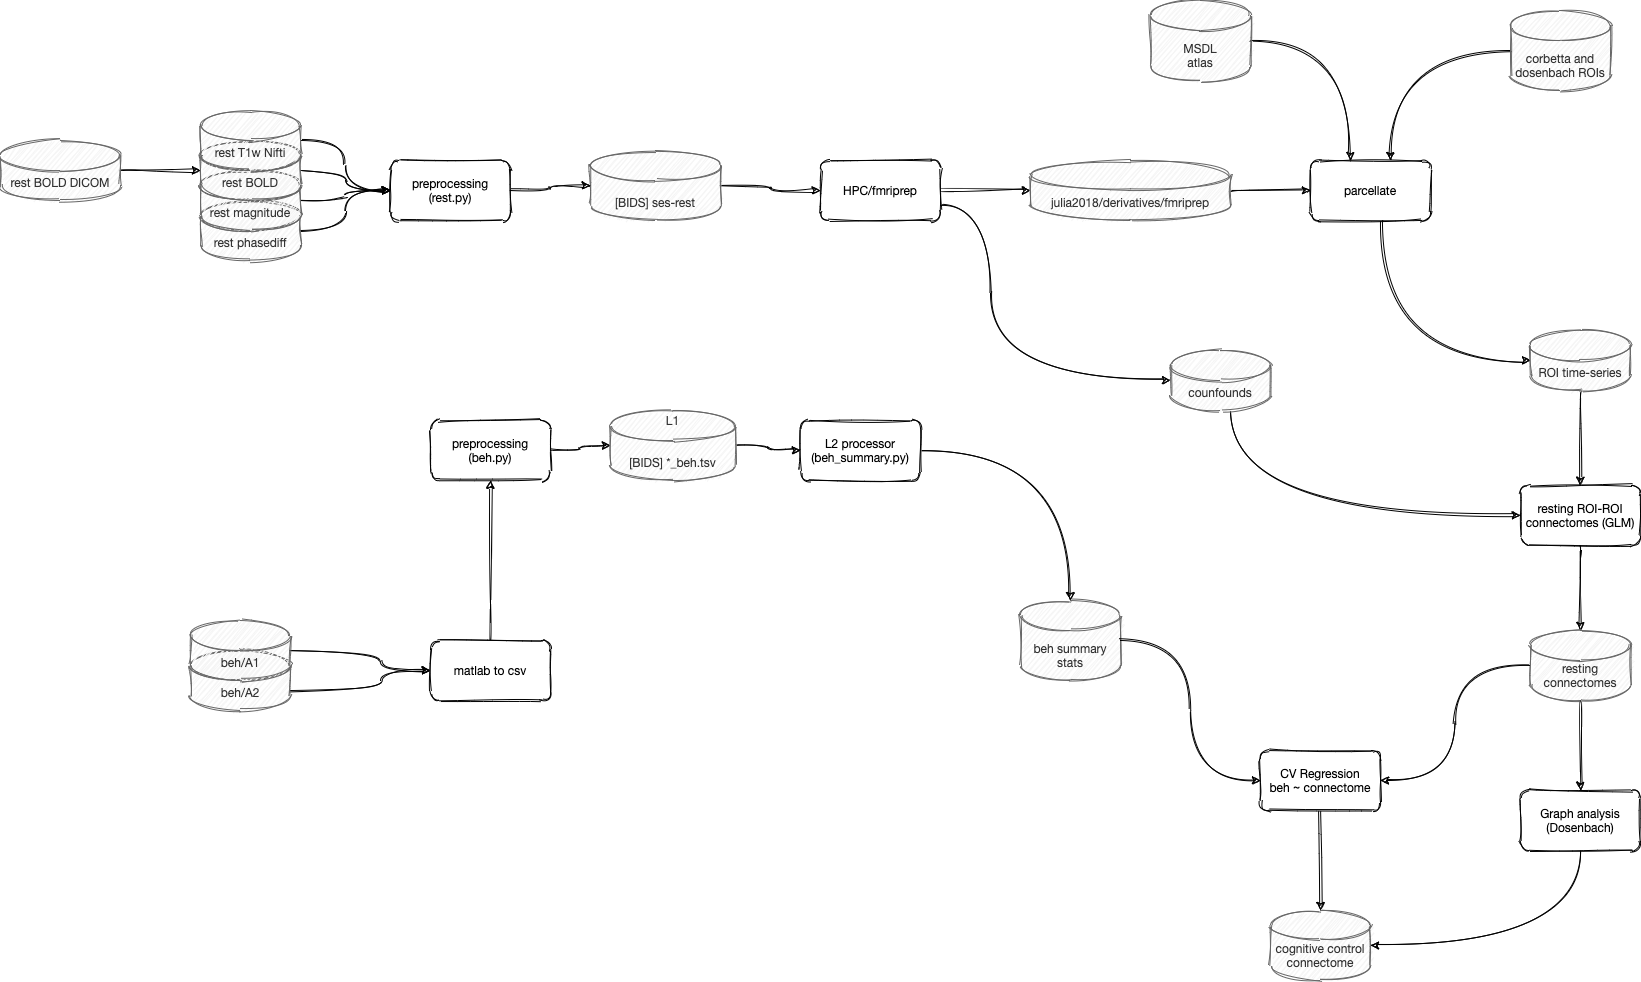

The diagram above was exported from draw.io. Its source (the exported page's mxGraphModel, read from the mxfile embedded in the PNG):
<mxGraphModel dx="2257" dy="936" grid="1" gridSize="10" guides="1" tooltips="1" connect="1" arrows="1" fold="1" page="1" pageScale="1" pageWidth="827" pageHeight="1169" background="#ffffff" math="0" shadow="1">
  <root>
    <mxCell id="0" />
    <mxCell id="1" parent="0" />
    <mxCell id="11" style="edgeStyle=orthogonalEdgeStyle;orthogonalLoop=1;jettySize=auto;html=1;sketch=1;curved=1;fontFamily=Helvetica Neue;" parent="1" source="2" target="7" edge="1">
      <mxGeometry relative="1" as="geometry" />
    </mxCell>
    <object label="rest phasediff" hedietLinkedDataV1_path="../../../data/julia2018" id="2">
      <mxCell style="shape=cylinder2;whiteSpace=wrap;html=1;boundedLbl=1;backgroundOutline=1;size=15;verticalAlign=bottom;spacingBottom=8;sketch=1;rounded=1;fontFamily=Helvetica Neue;strokeColor=#666666;fontColor=#333333;fillStyle=hachure;fillColor=#f5f5f5;" parent="1" vertex="1">
        <mxGeometry x="80" y="240" width="100" height="60" as="geometry" />
      </mxCell>
    </object>
    <mxCell id="10" style="edgeStyle=orthogonalEdgeStyle;orthogonalLoop=1;jettySize=auto;html=1;sketch=1;curved=1;fontFamily=Helvetica Neue;" parent="1" source="3" target="7" edge="1">
      <mxGeometry relative="1" as="geometry" />
    </mxCell>
    <object label="rest magnitude" hedietLinkedDataV1_path="../../../data/julia2018" id="3">
      <mxCell style="shape=cylinder2;whiteSpace=wrap;html=1;boundedLbl=1;backgroundOutline=1;size=15;verticalAlign=bottom;spacingBottom=8;sketch=1;rounded=1;fontFamily=Helvetica Neue;strokeColor=#666666;fontColor=#333333;fillStyle=hachure;fillColor=#f5f5f5;" parent="1" vertex="1">
        <mxGeometry x="80" y="210" width="100" height="60" as="geometry" />
      </mxCell>
    </object>
    <mxCell id="9" style="edgeStyle=orthogonalEdgeStyle;orthogonalLoop=1;jettySize=auto;html=1;sketch=1;curved=1;fontFamily=Helvetica Neue;" parent="1" source="4" target="7" edge="1">
      <mxGeometry relative="1" as="geometry" />
    </mxCell>
    <object label="rest BOLD" hedietLinkedDataV1_path="../../../data/julia2018" id="4">
      <mxCell style="shape=cylinder2;whiteSpace=wrap;html=1;boundedLbl=1;backgroundOutline=1;size=15;verticalAlign=bottom;spacingBottom=8;sketch=1;rounded=1;fontFamily=Helvetica Neue;strokeColor=#666666;fontColor=#333333;fillStyle=hachure;fillColor=#f5f5f5;" parent="1" vertex="1">
        <mxGeometry x="80" y="180" width="100" height="60" as="geometry" />
      </mxCell>
    </object>
    <mxCell id="8" style="edgeStyle=orthogonalEdgeStyle;orthogonalLoop=1;jettySize=auto;html=1;sketch=1;curved=1;fontFamily=Helvetica Neue;" parent="1" source="5" target="7" edge="1">
      <mxGeometry relative="1" as="geometry" />
    </mxCell>
    <object label="rest T1w Nifti" hedietLinkedDataV1_path="../../../data/julia2018" id="5">
      <mxCell style="shape=cylinder2;whiteSpace=wrap;html=1;boundedLbl=1;backgroundOutline=1;size=15;verticalAlign=bottom;spacingBottom=8;sketch=1;rounded=1;fontFamily=Helvetica Neue;strokeColor=#666666;fontColor=#333333;fillStyle=hachure;fillColor=#f5f5f5;" parent="1" vertex="1">
        <mxGeometry x="80" y="150" width="100" height="60" as="geometry" />
      </mxCell>
    </object>
    <mxCell id="38" style="edgeStyle=orthogonalEdgeStyle;orthogonalLoop=1;jettySize=auto;html=1;sketch=1;curved=1;fontFamily=Helvetica Neue;" parent="1" source="6" target="28" edge="1">
      <mxGeometry relative="1" as="geometry" />
    </mxCell>
    <object label="[BIDS] ses-rest" hedietLinkedDataV1_path="../../../data/julia2018" id="6">
      <mxCell style="shape=cylinder2;whiteSpace=wrap;html=1;boundedLbl=1;backgroundOutline=1;size=15;verticalAlign=bottom;spacingBottom=8;sketch=1;rounded=1;fontFamily=Helvetica Neue;strokeColor=#666666;fontColor=#333333;fillStyle=hachure;fillColor=#f5f5f5;" parent="1" vertex="1">
        <mxGeometry x="470" y="190" width="130" height="70" as="geometry" />
      </mxCell>
    </object>
    <mxCell id="12" style="edgeStyle=orthogonalEdgeStyle;orthogonalLoop=1;jettySize=auto;html=1;sketch=1;curved=1;fontFamily=Helvetica Neue;" parent="1" source="7" target="6" edge="1">
      <mxGeometry relative="1" as="geometry" />
    </mxCell>
    <object label="preprocessing&lt;br&gt;(rest.py)" hedietLinkedDataV1_path="../../../python/preprocessing/rest.py" id="7">
      <mxCell style="whiteSpace=wrap;html=1;sketch=1;rounded=1;fontFamily=Helvetica Neue;" parent="1" vertex="1">
        <mxGeometry x="270" y="200" width="120" height="60" as="geometry" />
      </mxCell>
    </object>
    <mxCell id="18" style="edgeStyle=orthogonalEdgeStyle;orthogonalLoop=1;jettySize=auto;html=1;sketch=1;curved=1;fontFamily=Helvetica Neue;" parent="1" source="13" target="56" edge="1">
      <mxGeometry relative="1" as="geometry">
        <Array as="points">
          <mxPoint x="260" y="730" />
          <mxPoint x="260" y="710" />
        </Array>
      </mxGeometry>
    </mxCell>
    <object label="beh/A2" hedietLinkedDataV1_path="../../../data/julia2018_raw/Behavioral_Data/Behavioral_Data" id="13">
      <mxCell style="shape=cylinder2;whiteSpace=wrap;html=1;boundedLbl=1;backgroundOutline=1;size=15;verticalAlign=bottom;spacingBottom=8;sketch=1;rounded=1;fontFamily=Helvetica Neue;strokeColor=#666666;fontColor=#333333;fillStyle=hachure;fillColor=#f5f5f5;" parent="1" vertex="1">
        <mxGeometry x="70" y="690" width="100" height="60" as="geometry" />
      </mxCell>
    </object>
    <mxCell id="17" style="edgeStyle=orthogonalEdgeStyle;orthogonalLoop=1;jettySize=auto;html=1;sketch=1;curved=1;fontFamily=Helvetica Neue;" parent="1" source="14" target="56" edge="1">
      <mxGeometry relative="1" as="geometry">
        <Array as="points">
          <mxPoint x="260" y="690" />
          <mxPoint x="260" y="710" />
        </Array>
      </mxGeometry>
    </mxCell>
    <object label="beh/A1" hedietLinkedDataV1_path="../../../data/julia2018_raw/Behavioral_Data/Behavioral_Data" id="14">
      <mxCell style="shape=cylinder2;whiteSpace=wrap;html=1;boundedLbl=1;backgroundOutline=1;size=15;verticalAlign=bottom;spacingBottom=8;sketch=1;rounded=1;fontFamily=Helvetica Neue;strokeColor=#666666;fontColor=#333333;fillStyle=hachure;fillColor=#f5f5f5;" parent="1" vertex="1">
        <mxGeometry x="70" y="660" width="100" height="60" as="geometry" />
      </mxCell>
    </object>
    <mxCell id="21" style="edgeStyle=orthogonalEdgeStyle;orthogonalLoop=1;jettySize=auto;html=1;sketch=1;curved=1;fontFamily=Helvetica Neue;" parent="1" source="15" target="20" edge="1">
      <mxGeometry relative="1" as="geometry" />
    </mxCell>
    <object label="preprocessing&lt;br&gt;(beh.py)" hedietLinkedDataV1_path="../../../python/preprocessing/beh.py" id="15">
      <mxCell style="whiteSpace=wrap;html=1;sketch=1;rounded=1;fontFamily=Helvetica Neue;" parent="1" vertex="1">
        <mxGeometry x="310" y="460" width="120" height="60" as="geometry" />
      </mxCell>
    </object>
    <mxCell id="25" style="edgeStyle=orthogonalEdgeStyle;orthogonalLoop=1;jettySize=auto;html=1;sketch=1;curved=1;fontFamily=Helvetica Neue;" parent="1" source="20" target="24" edge="1">
      <mxGeometry relative="1" as="geometry" />
    </mxCell>
    <mxCell id="20" value="L1&lt;br&gt;&lt;br&gt;&lt;br&gt;[BIDS] *_beh.tsv" style="shape=cylinder2;whiteSpace=wrap;html=1;boundedLbl=1;backgroundOutline=1;size=15;verticalAlign=bottom;spacingBottom=8;sketch=1;rounded=1;fontFamily=Helvetica Neue;strokeColor=#666666;fontColor=#333333;fillStyle=hachure;fillColor=#f5f5f5;" parent="1" vertex="1">
      <mxGeometry x="490" y="450" width="125" height="70" as="geometry" />
    </mxCell>
    <mxCell id="23" value="beh summary stats" style="shape=cylinder2;whiteSpace=wrap;html=1;boundedLbl=1;backgroundOutline=1;size=15;verticalAlign=bottom;spacingBottom=8;sketch=1;rounded=1;fontFamily=Helvetica Neue;strokeColor=#666666;fontColor=#333333;fillStyle=hachure;fillColor=#f5f5f5;" parent="1" vertex="1">
      <mxGeometry x="900" y="640" width="100" height="80" as="geometry" />
    </mxCell>
    <mxCell id="26" style="edgeStyle=orthogonalEdgeStyle;orthogonalLoop=1;jettySize=auto;html=1;sketch=1;curved=1;fontFamily=Helvetica Neue;" parent="1" source="24" target="23" edge="1">
      <mxGeometry relative="1" as="geometry" />
    </mxCell>
    <mxCell id="24" value="L2 processor&lt;br&gt;(beh_summary.py)" style="whiteSpace=wrap;html=1;sketch=1;rounded=1;fontFamily=Helvetica Neue;" parent="1" vertex="1">
      <mxGeometry x="680" y="460" width="120" height="60" as="geometry" />
    </mxCell>
    <mxCell id="37" style="edgeStyle=orthogonalEdgeStyle;orthogonalLoop=1;jettySize=auto;html=1;sketch=1;curved=1;fontFamily=Helvetica Neue;" parent="1" source="28" target="30" edge="1">
      <mxGeometry relative="1" as="geometry" />
    </mxCell>
    <mxCell id="60" style="edgeStyle=orthogonalEdgeStyle;orthogonalLoop=1;jettySize=auto;html=1;sketch=1;curved=1;exitX=1;exitY=0.75;exitDx=0;exitDy=0;fontFamily=Helvetica Neue;" parent="1" source="28" target="58" edge="1">
      <mxGeometry relative="1" as="geometry">
        <Array as="points">
          <mxPoint x="870" y="245" />
          <mxPoint x="870" y="420" />
        </Array>
      </mxGeometry>
    </mxCell>
    <object label="HPC/fmriprep" hedietLinkedDataV1_path="../../../jobs/fmriprep_rest_parallel.sh" id="28">
      <mxCell style="whiteSpace=wrap;html=1;sketch=1;rounded=1;fontFamily=Helvetica Neue;" parent="1" vertex="1">
        <mxGeometry x="700" y="200" width="120" height="60" as="geometry" />
      </mxCell>
    </object>
    <mxCell id="34" style="edgeStyle=orthogonalEdgeStyle;orthogonalLoop=1;jettySize=auto;html=1;sketch=1;curved=1;fontFamily=Helvetica Neue;" parent="1" source="29" target="33" edge="1">
      <mxGeometry relative="1" as="geometry">
        <Array as="points">
          <mxPoint x="1260" y="400" />
        </Array>
      </mxGeometry>
    </mxCell>
    <mxCell id="29" value="parcellate" style="whiteSpace=wrap;html=1;sketch=1;rounded=1;fontFamily=Helvetica Neue;" parent="1" vertex="1">
      <mxGeometry x="1190" y="200" width="120" height="60" as="geometry" />
    </mxCell>
    <mxCell id="36" style="edgeStyle=orthogonalEdgeStyle;orthogonalLoop=1;jettySize=auto;html=1;sketch=1;curved=1;fontFamily=Helvetica Neue;" parent="1" source="30" target="29" edge="1">
      <mxGeometry relative="1" as="geometry" />
    </mxCell>
    <object label="julia2018/derivatives/fmriprep" hedietLinkedDataV1_path="../../../data/julia2018/derivatives/fmriprep" id="30">
      <mxCell style="shape=cylinder2;whiteSpace=wrap;html=1;boundedLbl=1;backgroundOutline=1;size=15;verticalAlign=bottom;spacingBottom=8;sketch=1;rounded=1;fontFamily=Helvetica Neue;strokeColor=#666666;fontColor=#333333;fillStyle=hachure;fillColor=#f5f5f5;" parent="1" vertex="1">
        <mxGeometry x="910" y="200" width="200" height="60" as="geometry" />
      </mxCell>
    </object>
    <mxCell id="35" style="edgeStyle=orthogonalEdgeStyle;orthogonalLoop=1;jettySize=auto;html=1;sketch=1;curved=1;fontFamily=Helvetica Neue;" parent="1" source="32" target="29" edge="1">
      <mxGeometry relative="1" as="geometry">
        <Array as="points">
          <mxPoint x="1230" y="80" />
        </Array>
      </mxGeometry>
    </mxCell>
    <mxCell id="32" value="MSDL&lt;br&gt;atlas" style="shape=cylinder2;whiteSpace=wrap;html=1;boundedLbl=1;backgroundOutline=1;size=15;verticalAlign=bottom;spacingBottom=8;sketch=1;rounded=1;fontFamily=Helvetica Neue;strokeColor=#666666;fontColor=#333333;fillStyle=hachure;fillColor=#f5f5f5;" parent="1" vertex="1">
      <mxGeometry x="1030" y="40" width="100" height="80" as="geometry" />
    </mxCell>
    <mxCell id="42" style="edgeStyle=orthogonalEdgeStyle;orthogonalLoop=1;jettySize=auto;html=1;sketch=1;curved=1;fontFamily=Helvetica Neue;" parent="1" source="33" target="47" edge="1">
      <mxGeometry relative="1" as="geometry">
        <mxPoint x="1399.9999999999995" y="430" as="targetPoint" />
      </mxGeometry>
    </mxCell>
    <object label="ROI time-series" hedietLinkedDataV1_path="../../../outputs/julia2018_resting_timeseries.npz" id="33">
      <mxCell style="shape=cylinder2;whiteSpace=wrap;html=1;boundedLbl=1;backgroundOutline=1;size=15;verticalAlign=bottom;spacingBottom=8;sketch=1;rounded=1;fontFamily=Helvetica Neue;strokeColor=#666666;fontColor=#333333;fillStyle=hachure;fillColor=#f5f5f5;" parent="1" vertex="1">
        <mxGeometry x="1410" y="370" width="100" height="60" as="geometry" />
      </mxCell>
    </object>
    <mxCell id="41" style="edgeStyle=orthogonalEdgeStyle;orthogonalLoop=1;jettySize=auto;html=1;sketch=1;curved=1;fontFamily=Helvetica Neue;" parent="1" source="39" target="29" edge="1">
      <mxGeometry relative="1" as="geometry">
        <Array as="points">
          <mxPoint x="1270" y="90" />
        </Array>
      </mxGeometry>
    </mxCell>
    <object label="corbetta and dosenbach ROIs" hedietLinkedDataV1_path="../../../data/dosenbach2007/ROIs.csv" id="39">
      <mxCell style="shape=cylinder2;whiteSpace=wrap;html=1;boundedLbl=1;backgroundOutline=1;size=15;verticalAlign=bottom;spacingBottom=8;sketch=1;rounded=1;fontFamily=Helvetica Neue;strokeColor=#666666;fontColor=#333333;fillStyle=hachure;fillColor=#f5f5f5;" parent="1" vertex="1">
        <mxGeometry x="1390" y="50" width="100" height="80" as="geometry" />
      </mxCell>
    </object>
    <mxCell id="46" style="edgeStyle=orthogonalEdgeStyle;orthogonalLoop=1;jettySize=auto;html=1;sketch=1;curved=1;fontFamily=Helvetica Neue;" parent="1" source="47" target="45" edge="1">
      <mxGeometry relative="1" as="geometry">
        <mxPoint x="1460" y="585" as="sourcePoint" />
      </mxGeometry>
    </mxCell>
    <mxCell id="67" style="edgeStyle=orthogonalEdgeStyle;curved=1;rounded=0;sketch=1;orthogonalLoop=1;jettySize=auto;html=1;fontFamily=Helvetica Neue;" parent="1" source="45" target="66" edge="1">
      <mxGeometry relative="1" as="geometry" />
    </mxCell>
    <object label="resting connectomes" hedietLinkedDataV1_path="../../../outputs/julia2018_resting_timeseries.npz" id="45">
      <mxCell style="shape=cylinder2;whiteSpace=wrap;html=1;boundedLbl=1;backgroundOutline=1;size=15;verticalAlign=bottom;spacingBottom=8;sketch=1;rounded=1;fontFamily=Helvetica Neue;strokeColor=#666666;fontColor=#333333;fillStyle=hachure;fillColor=#f5f5f5;" parent="1" vertex="1">
        <mxGeometry x="1410" y="670" width="100" height="70" as="geometry" />
      </mxCell>
    </object>
    <object label="resting ROI-ROI connectomes (GLM)" hedietLinkedDataV1_path="../../../notebooks/dosenbach2007/1_connectome.ipynb" id="47">
      <mxCell style="whiteSpace=wrap;html=1;sketch=1;rounded=1;fontFamily=Helvetica Neue;" parent="1" vertex="1">
        <mxGeometry x="1400" y="525" width="120" height="60" as="geometry" />
      </mxCell>
    </object>
    <mxCell id="52" style="edgeStyle=orthogonalEdgeStyle;orthogonalLoop=1;jettySize=auto;html=1;sketch=1;curved=1;fontFamily=Helvetica Neue;" parent="1" source="48" target="51" edge="1">
      <mxGeometry relative="1" as="geometry" />
    </mxCell>
    <mxCell id="48" value="CV Regression&lt;br&gt;beh ~ connectome" style="whiteSpace=wrap;html=1;sketch=1;rounded=1;fontFamily=Helvetica Neue;" parent="1" vertex="1">
      <mxGeometry x="1140" y="790" width="120" height="60" as="geometry" />
    </mxCell>
    <mxCell id="51" value="cognitive control connectome" style="shape=cylinder2;whiteSpace=wrap;html=1;boundedLbl=1;backgroundOutline=1;size=15;verticalAlign=bottom;spacingBottom=8;sketch=1;rounded=1;fontFamily=Helvetica Neue;strokeColor=#666666;fontColor=#333333;fillStyle=hachure;fillColor=#f5f5f5;" parent="1" vertex="1">
      <mxGeometry x="1150" y="950" width="100" height="70" as="geometry" />
    </mxCell>
    <mxCell id="54" value="" style="edgeStyle=elbowEdgeStyle;elbow=horizontal;endArrow=classic;html=1;sketch=1;curved=1;fontFamily=Helvetica Neue;" parent="1" source="23" target="48" edge="1">
      <mxGeometry width="50" height="50" relative="1" as="geometry">
        <mxPoint x="780" y="800" as="sourcePoint" />
        <mxPoint x="830" y="750" as="targetPoint" />
      </mxGeometry>
    </mxCell>
    <mxCell id="55" value="" style="edgeStyle=elbowEdgeStyle;elbow=horizontal;endArrow=classic;html=1;sketch=1;curved=1;fontFamily=Helvetica Neue;" parent="1" source="45" target="48" edge="1">
      <mxGeometry width="50" height="50" relative="1" as="geometry">
        <mxPoint x="1200" y="710" as="sourcePoint" />
        <mxPoint x="1250" y="660" as="targetPoint" />
      </mxGeometry>
    </mxCell>
    <mxCell id="57" style="edgeStyle=orthogonalEdgeStyle;orthogonalLoop=1;jettySize=auto;html=1;sketch=1;curved=1;fontFamily=Helvetica Neue;" parent="1" source="56" target="15" edge="1">
      <mxGeometry relative="1" as="geometry" />
    </mxCell>
    <object label="matlab to csv" hedietLinkedDataV1_path="../../../notebooks/beh_mat2csv.m" id="56">
      <mxCell style="whiteSpace=wrap;html=1;sketch=1;rounded=1;fontFamily=Helvetica Neue;" parent="1" vertex="1">
        <mxGeometry x="310" y="680" width="120" height="60" as="geometry" />
      </mxCell>
    </object>
    <mxCell id="59" style="edgeStyle=orthogonalEdgeStyle;orthogonalLoop=1;jettySize=auto;html=1;sketch=1;curved=1;fontFamily=Helvetica Neue;" parent="1" source="58" target="47" edge="1">
      <mxGeometry relative="1" as="geometry">
        <Array as="points">
          <mxPoint x="1110" y="555" />
        </Array>
      </mxGeometry>
    </mxCell>
    <object label="counfounds" hedietLinkedDataV1_path="../../../data/julia2018/derivatives/fmriprep" id="58">
      <mxCell style="shape=cylinder2;whiteSpace=wrap;html=1;boundedLbl=1;backgroundOutline=1;size=15;verticalAlign=bottom;spacingBottom=8;sketch=1;rounded=1;fontFamily=Helvetica Neue;strokeColor=#666666;fontColor=#333333;fillStyle=hachure;fillColor=#f5f5f5;" parent="1" vertex="1">
        <mxGeometry x="1050" y="390" width="100" height="60" as="geometry" />
      </mxCell>
    </object>
    <mxCell id="65" style="edgeStyle=orthogonalEdgeStyle;curved=1;rounded=0;sketch=1;orthogonalLoop=1;jettySize=auto;html=1;fontFamily=Helvetica Neue;" parent="1" source="63" target="4" edge="1">
      <mxGeometry relative="1" as="geometry" />
    </mxCell>
    <object label="rest BOLD DICOM" hedietLinkedDataV1_path="../../../data/julia2018_raw/Resting_State/Resting_State" id="63">
      <mxCell style="shape=cylinder2;whiteSpace=wrap;html=1;boundedLbl=1;backgroundOutline=1;size=15;verticalAlign=bottom;spacingBottom=8;sketch=1;rounded=1;fontFamily=Helvetica Neue;strokeColor=#666666;fontColor=#333333;fillStyle=hachure;fillColor=#f5f5f5;" parent="1" vertex="1">
        <mxGeometry x="-120" y="180" width="120" height="60" as="geometry" />
      </mxCell>
    </object>
    <mxCell id="68" style="edgeStyle=orthogonalEdgeStyle;curved=1;rounded=0;sketch=1;orthogonalLoop=1;jettySize=auto;html=1;fontFamily=Helvetica Neue;" parent="1" source="66" target="51" edge="1">
      <mxGeometry relative="1" as="geometry">
        <Array as="points">
          <mxPoint x="1460" y="985" />
        </Array>
      </mxGeometry>
    </mxCell>
    <mxCell id="66" value="Graph analysis (Dosenbach)" style="whiteSpace=wrap;html=1;sketch=1;rounded=1;fontFamily=Helvetica Neue;" parent="1" vertex="1">
      <mxGeometry x="1400" y="830" width="120" height="60" as="geometry" />
    </mxCell>
  </root>
</mxGraphModel>